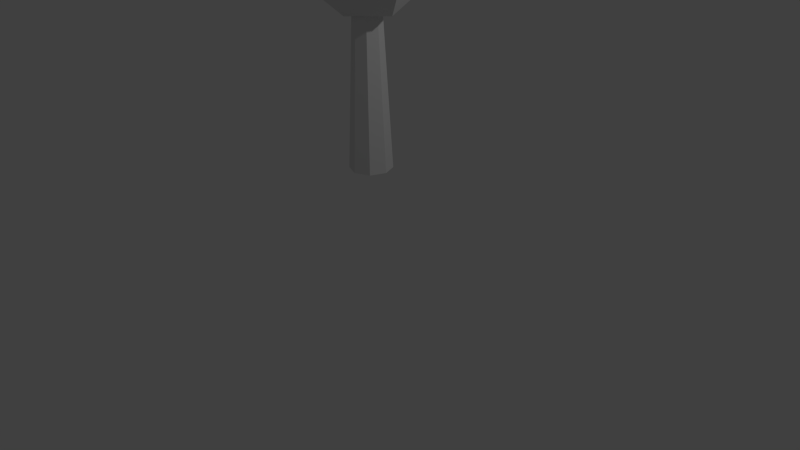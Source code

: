 # Source: tree1.blend  (saved by Blender 2.75.0; exported with 4.5.12 LTS)
import bpy
from mathutils import Matrix  # noqa: F401  (used for matrix-valued properties, if any)

bpy.ops.wm.read_factory_settings(use_empty=True)
scene = bpy.context.scene
scene.name = 'Scene'

# ---- collections
col_collection_1 = bpy.data.collections.new('Collection 1'); scene.collection.children.link(col_collection_1)

# ---- world
world_world = bpy.data.worlds.new('World'); scene.world = world_world
world_world.color = (0.05088, 0.05088, 0.05088)
world_world.use_sun_shadow = False
world_world.sun_shadow_jitter_overblur = 0.0
world_world.cycles.sampling_method = 'MANUAL'
world_world.cycles.sample_map_resolution = 256

# ---- cameras
cam_camera = bpy.data.cameras.new('Camera')
cam_camera.clip_end = 100.0
cam_camera.lens = 35.0
cam_camera.sensor_width = 32.0
cam_camera.sensor_height = 18.0
cam_camera.ortho_scale = 7.314
cam_camera.dof.focus_distance = 0.0
cam_camera.dof.aperture_fstop = 128.0

# ---- lights
light_lamp = bpy.data.lights.new('Lamp', 'POINT')
light_lamp.transmission_factor = 0.0
light_lamp.cutoff_distance = 30.0
light_lamp.energy = 100.0
light_lamp.shadow_buffer_clip_start = 1.001
light_lamp.shadow_soft_size = 0.1
light_lamp.shadow_maximum_resolution = 0.006
light_lamp.use_absolute_resolution = True
light_lamp.cycles.use_multiple_importance_sampling = False

# ---- meshes
me_cylinder = bpy.data.meshes.new('Cylinder')
me_cylinder.from_pydata([(0.0, 1.0, -1.0), (-3.156e-09, 0.5764, 1.122), (0.7071, 0.7071, -1.0), (0.4076, 0.4076, 1.122), (1.0, -4.371e-08, -1.0), (0.5764, -2.204e-08, 1.122), (0.7071, -0.7071, -1.0), (0.4076, -0.4076, 1.122), (-8.742e-08, -1.0, -1.0), (-5.355e-08, -0.5764, 1.122), (-0.7071, -0.7071, -1.0), (-0.4076, -0.4076, 1.122), (-1.0, 1.192e-08, -1.0), (-0.5764, 1.003e-08, 1.122), (-0.7071, 0.7071, -1.0), (-0.4076, 0.4076, 1.122)], [], [(0, 1, 3, 2), (2, 3, 5, 4), (4, 5, 7, 6), (6, 7, 9, 8), (8, 9, 11, 10), (10, 11, 13, 12), (3, 1, 15, 13, 11, 9, 7, 5), (14, 15, 1, 0), (12, 13, 15, 14), (0, 2, 4, 6, 8, 10, 12, 14)])
me_cylinder.use_remesh_preserve_volume = False
me_cylinder.use_remesh_preserve_attributes = False
me_cylinder.use_mirror_vertex_groups = False
me_cylinder.update()
me_icosphere = bpy.data.meshes.new('Icosphere')
me_icosphere.from_pydata([(-0.2352, 0.724, -0.7007), (0.003618, -0.8923, 0.5238), (-0.8475, -0.2792, 0.5238), (-0.5274, 0.7197, 0.5238), (0.5215, 0.724, 0.5238), (0.8497, -0.2723, 0.5238), (0.08847, 0.2723, 0.9943), (-0.08847, -0.2723, -0.9943), (-0.003618, -0.8923, -0.5238), (0.8475, -0.2792, -0.5238), (0.4189, -1.072e-08, -0.9576), (-0.8497, -0.2723, -0.5238), (-0.705, 0.2462, -0.7314), (0.5274, 0.7197, -0.5238), (1.044, 1.276e-08, 0.05359), (0.0, -1.0, 0.0), (0.5878, -0.809, 0.0), (-0.5878, -0.809, 0.0), (-0.5878, 0.809, 0.0), (-1.044, 7.493e-09, -0.05359), (0.3226, 0.9928, 0.05359), (0.3389, -0.2462, 0.9577), (-0.4189, 6.919e-09, 0.9576)], [], [(7, 12, 0), (7, 0, 10), (0, 12, 18), (9, 14, 16), (8, 15, 17), (0, 18, 20), (13, 20, 14), (1, 5, 21), (2, 1, 22), (3, 2, 22), (4, 3, 6), (5, 4, 21), (21, 4, 6), (6, 3, 22), (22, 21, 6), (22, 1, 21), (14, 4, 5), (14, 20, 4), (20, 3, 4), (20, 18, 3), (19, 2, 3), (17, 1, 2), (17, 15, 1), (16, 5, 1), (16, 14, 5), (13, 0, 20), (18, 19, 3), (18, 12, 19), (12, 11, 19), (19, 17, 2), (19, 11, 17), (11, 8, 17), (15, 16, 1), (15, 8, 16), (8, 9, 16), (9, 13, 14), (10, 0, 13), (12, 7, 11), (7, 8, 11), (9, 10, 13), (7, 10, 8), (10, 9, 8)])
me_icosphere.use_remesh_preserve_volume = False
me_icosphere.use_remesh_preserve_attributes = False
me_icosphere.use_mirror_vertex_groups = False
me_icosphere.update()

# ---- objects
ob_cylinder = bpy.data.objects.new('Cylinder', me_cylinder)
ob_icosphere = bpy.data.objects.new('Icosphere', me_icosphere)
ob_lamp = bpy.data.objects.new('Lamp', light_lamp)
ob_camera = bpy.data.objects.new('Camera', cam_camera)

# ---- transforms, parenting, visibility, modifiers, constraints
ob_cylinder.location = (0.0, 0.0, 2.327)
ob_cylinder.scale = (0.2693, 0.2693, 1.116)
ob_cylinder.lineart.crease_threshold = 0.0
ob_icosphere.location = (0.0, 0.0, 4.078)
ob_icosphere.lineart.crease_threshold = 0.0
ob_lamp.location = (4.076, 1.005, 5.904)
ob_lamp.rotation_euler = (0.6503, 0.05522, 1.866)
ob_lamp.lock_rotations_4d = False
ob_lamp.empty_display_type = 'ARROWS'
ob_lamp.color = (0.0, 0.0, 0.0, 0.0)
ob_lamp.lineart.crease_threshold = 0.0
ob_camera.location = (7.481, -6.508, 5.344)
ob_camera.rotation_euler = (1.109, 0.01082, 0.8149)
ob_camera.lock_rotations_4d = False
ob_camera.empty_display_type = 'ARROWS'
ob_camera.color = (0.0, 0.0, 0.0, 0.0)
ob_camera.display_type = 'WIRE'
ob_camera.lineart.crease_threshold = 0.0

# ---- collection membership
col_collection_1.objects.link(ob_cylinder)
col_collection_1.objects.link(ob_icosphere)
col_collection_1.objects.link(ob_lamp)
col_collection_1.objects.link(ob_camera)

# ---- scene / render settings (as saved in the file)
scene.camera = ob_camera
scene.frame_start = 1; scene.frame_end = 250; scene.frame_set(1)
scene.render.engine = 'BLENDER_EEVEE_NEXT'
scene.render.resolution_percentage = 50
scene.render.dither_intensity = 0.0
scene.cycles.use_denoising = False
scene.cycles.samples = 10
scene.cycles.sampling_pattern = 'TABULATED_SOBOL'
scene.cycles.light_sampling_threshold = 0.0
scene.cycles.use_adaptive_sampling = False
scene.cycles.use_light_tree = False
scene.cycles.blur_glossy = 0.0
scene.cycles.pixel_filter_type = 'GAUSSIAN'
scene.cycles.sample_clamp_indirect = 0.0
scene.view_settings.view_transform = 'Standard'
bpy.context.view_layer.update()
